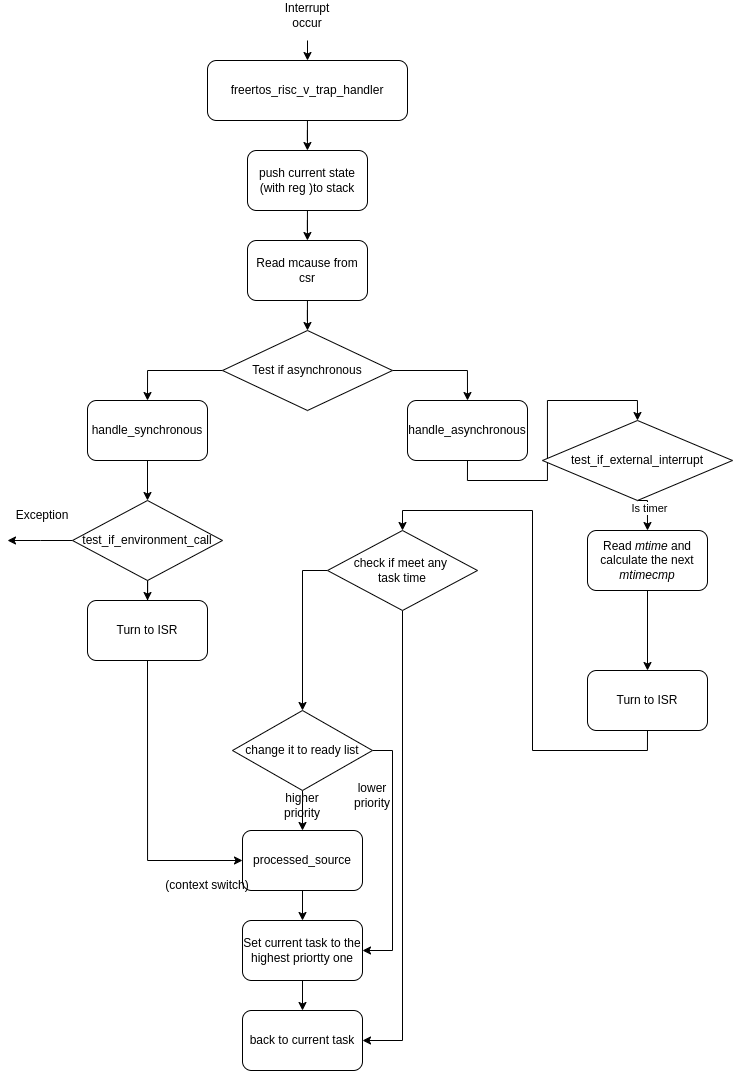

The diagram above was exported from draw.io. Its source (the exported page's mxGraphModel, read from the mxfile embedded in the PNG):
<mxGraphModel dx="869" dy="978" grid="1" gridSize="10" guides="1" tooltips="1" connect="1" arrows="1" fold="1" page="1" pageScale="1" pageWidth="850" pageHeight="1100" math="0" shadow="0">
  <root>
    <mxCell id="0" />
    <mxCell id="1" parent="0" />
    <mxCell id="G6T2RIp9kXrQN2A4_Lia-14" value="" style="edgeStyle=orthogonalEdgeStyle;rounded=0;orthogonalLoop=1;jettySize=auto;html=1;" edge="1" parent="1" source="G6T2RIp9kXrQN2A4_Lia-1" target="G6T2RIp9kXrQN2A4_Lia-4">
      <mxGeometry relative="1" as="geometry" />
    </mxCell>
    <mxCell id="G6T2RIp9kXrQN2A4_Lia-1" value="freertos_risc_v_trap_handler" style="rounded=1;whiteSpace=wrap;html=1;" vertex="1" parent="1">
      <mxGeometry x="260" y="310" width="200" height="60" as="geometry" />
    </mxCell>
    <mxCell id="G6T2RIp9kXrQN2A4_Lia-2" value="" style="endArrow=classic;html=1;rounded=0;entryX=0.5;entryY=0;entryDx=0;entryDy=0;" edge="1" parent="1" target="G6T2RIp9kXrQN2A4_Lia-1">
      <mxGeometry width="50" height="50" relative="1" as="geometry">
        <mxPoint x="360" y="290" as="sourcePoint" />
        <mxPoint x="470" y="520" as="targetPoint" />
      </mxGeometry>
    </mxCell>
    <mxCell id="G6T2RIp9kXrQN2A4_Lia-3" value="Interrupt occur" style="text;html=1;align=center;verticalAlign=middle;whiteSpace=wrap;rounded=0;" vertex="1" parent="1">
      <mxGeometry x="330" y="250" width="60" height="30" as="geometry" />
    </mxCell>
    <mxCell id="G6T2RIp9kXrQN2A4_Lia-15" value="" style="edgeStyle=orthogonalEdgeStyle;rounded=0;orthogonalLoop=1;jettySize=auto;html=1;" edge="1" parent="1" source="G6T2RIp9kXrQN2A4_Lia-4" target="G6T2RIp9kXrQN2A4_Lia-5">
      <mxGeometry relative="1" as="geometry" />
    </mxCell>
    <mxCell id="G6T2RIp9kXrQN2A4_Lia-4" value="push current state&lt;div&gt;(with reg )to stack&lt;/div&gt;" style="rounded=1;whiteSpace=wrap;html=1;" vertex="1" parent="1">
      <mxGeometry x="300" y="400" width="120" height="60" as="geometry" />
    </mxCell>
    <mxCell id="G6T2RIp9kXrQN2A4_Lia-17" style="edgeStyle=orthogonalEdgeStyle;rounded=0;orthogonalLoop=1;jettySize=auto;html=1;entryX=0.5;entryY=0;entryDx=0;entryDy=0;" edge="1" parent="1" source="G6T2RIp9kXrQN2A4_Lia-5" target="G6T2RIp9kXrQN2A4_Lia-6">
      <mxGeometry relative="1" as="geometry" />
    </mxCell>
    <mxCell id="G6T2RIp9kXrQN2A4_Lia-5" value="Read mcause from csr" style="rounded=1;whiteSpace=wrap;html=1;" vertex="1" parent="1">
      <mxGeometry x="300" y="490" width="120" height="60" as="geometry" />
    </mxCell>
    <mxCell id="G6T2RIp9kXrQN2A4_Lia-11" style="edgeStyle=orthogonalEdgeStyle;rounded=0;orthogonalLoop=1;jettySize=auto;html=1;entryX=0.5;entryY=0;entryDx=0;entryDy=0;" edge="1" parent="1" source="G6T2RIp9kXrQN2A4_Lia-6" target="G6T2RIp9kXrQN2A4_Lia-8">
      <mxGeometry relative="1" as="geometry">
        <mxPoint x="200" y="850" as="targetPoint" />
        <Array as="points">
          <mxPoint x="200" y="620" />
        </Array>
      </mxGeometry>
    </mxCell>
    <mxCell id="G6T2RIp9kXrQN2A4_Lia-12" style="edgeStyle=orthogonalEdgeStyle;rounded=0;orthogonalLoop=1;jettySize=auto;html=1;entryX=0.5;entryY=0;entryDx=0;entryDy=0;" edge="1" parent="1" source="G6T2RIp9kXrQN2A4_Lia-6" target="G6T2RIp9kXrQN2A4_Lia-9">
      <mxGeometry relative="1" as="geometry" />
    </mxCell>
    <mxCell id="G6T2RIp9kXrQN2A4_Lia-6" value="Test if asynchronous" style="rhombus;whiteSpace=wrap;html=1;" vertex="1" parent="1">
      <mxGeometry x="275" y="580" width="170" height="80" as="geometry" />
    </mxCell>
    <mxCell id="G6T2RIp9kXrQN2A4_Lia-62" style="edgeStyle=orthogonalEdgeStyle;rounded=0;orthogonalLoop=1;jettySize=auto;html=1;" edge="1" parent="1" source="G6T2RIp9kXrQN2A4_Lia-8" target="G6T2RIp9kXrQN2A4_Lia-58">
      <mxGeometry relative="1" as="geometry" />
    </mxCell>
    <mxCell id="G6T2RIp9kXrQN2A4_Lia-8" value="handle_synchronous" style="rounded=1;whiteSpace=wrap;html=1;" vertex="1" parent="1">
      <mxGeometry x="140" y="650" width="120" height="60" as="geometry" />
    </mxCell>
    <mxCell id="G6T2RIp9kXrQN2A4_Lia-51" style="edgeStyle=orthogonalEdgeStyle;rounded=0;orthogonalLoop=1;jettySize=auto;html=1;exitX=0.5;exitY=1;exitDx=0;exitDy=0;entryX=0.5;entryY=0;entryDx=0;entryDy=0;" edge="1" parent="1" source="G6T2RIp9kXrQN2A4_Lia-9" target="G6T2RIp9kXrQN2A4_Lia-48">
      <mxGeometry relative="1" as="geometry" />
    </mxCell>
    <mxCell id="G6T2RIp9kXrQN2A4_Lia-9" value="handle_asynchronous" style="rounded=1;whiteSpace=wrap;html=1;" vertex="1" parent="1">
      <mxGeometry x="460" y="650" width="120" height="60" as="geometry" />
    </mxCell>
    <mxCell id="G6T2RIp9kXrQN2A4_Lia-35" style="edgeStyle=orthogonalEdgeStyle;rounded=0;orthogonalLoop=1;jettySize=auto;html=1;exitX=0.5;exitY=1;exitDx=0;exitDy=0;entryX=0;entryY=0.5;entryDx=0;entryDy=0;" edge="1" parent="1" source="G6T2RIp9kXrQN2A4_Lia-10" target="G6T2RIp9kXrQN2A4_Lia-32">
      <mxGeometry relative="1" as="geometry" />
    </mxCell>
    <mxCell id="G6T2RIp9kXrQN2A4_Lia-10" value="Turn to ISR" style="rounded=1;whiteSpace=wrap;html=1;" vertex="1" parent="1">
      <mxGeometry x="140" y="850" width="120" height="60" as="geometry" />
    </mxCell>
    <mxCell id="G6T2RIp9kXrQN2A4_Lia-28" style="edgeStyle=orthogonalEdgeStyle;rounded=0;orthogonalLoop=1;jettySize=auto;html=1;exitX=0.5;exitY=1;exitDx=0;exitDy=0;entryX=0.5;entryY=0;entryDx=0;entryDy=0;" edge="1" parent="1" source="G6T2RIp9kXrQN2A4_Lia-18" target="G6T2RIp9kXrQN2A4_Lia-27">
      <mxGeometry relative="1" as="geometry">
        <mxPoint x="520.1176470588236" y="1090" as="targetPoint" />
      </mxGeometry>
    </mxCell>
    <mxCell id="G6T2RIp9kXrQN2A4_Lia-18" value="Read &lt;i&gt;mtime&lt;/i&gt; and calculate the next &lt;i&gt;mtimecmp&lt;/i&gt;" style="rounded=1;whiteSpace=wrap;html=1;" vertex="1" parent="1">
      <mxGeometry x="640" y="780" width="120" height="60" as="geometry" />
    </mxCell>
    <mxCell id="G6T2RIp9kXrQN2A4_Lia-26" value="Exception" style="text;html=1;align=center;verticalAlign=middle;whiteSpace=wrap;rounded=0;" vertex="1" parent="1">
      <mxGeometry x="65" y="750" width="60" height="30" as="geometry" />
    </mxCell>
    <mxCell id="G6T2RIp9kXrQN2A4_Lia-30" style="edgeStyle=orthogonalEdgeStyle;rounded=0;orthogonalLoop=1;jettySize=auto;html=1;exitX=0.5;exitY=1;exitDx=0;exitDy=0;entryX=0.5;entryY=0;entryDx=0;entryDy=0;" edge="1" parent="1" source="G6T2RIp9kXrQN2A4_Lia-27" target="G6T2RIp9kXrQN2A4_Lia-29">
      <mxGeometry relative="1" as="geometry">
        <mxPoint x="529.9999999999998" y="1210" as="targetPoint" />
      </mxGeometry>
    </mxCell>
    <mxCell id="G6T2RIp9kXrQN2A4_Lia-27" value="Turn to ISR" style="rounded=1;whiteSpace=wrap;html=1;" vertex="1" parent="1">
      <mxGeometry x="640" y="920" width="120" height="60" as="geometry" />
    </mxCell>
    <mxCell id="G6T2RIp9kXrQN2A4_Lia-36" style="edgeStyle=orthogonalEdgeStyle;rounded=0;orthogonalLoop=1;jettySize=auto;html=1;exitX=0;exitY=0.5;exitDx=0;exitDy=0;entryX=0.5;entryY=0;entryDx=0;entryDy=0;" edge="1" parent="1" source="G6T2RIp9kXrQN2A4_Lia-29" target="G6T2RIp9kXrQN2A4_Lia-31">
      <mxGeometry relative="1" as="geometry" />
    </mxCell>
    <mxCell id="G6T2RIp9kXrQN2A4_Lia-41" style="edgeStyle=orthogonalEdgeStyle;rounded=0;orthogonalLoop=1;jettySize=auto;html=1;exitX=0.5;exitY=1;exitDx=0;exitDy=0;entryX=1;entryY=0.5;entryDx=0;entryDy=0;" edge="1" parent="1" source="G6T2RIp9kXrQN2A4_Lia-29" target="G6T2RIp9kXrQN2A4_Lia-34">
      <mxGeometry relative="1" as="geometry" />
    </mxCell>
    <mxCell id="G6T2RIp9kXrQN2A4_Lia-29" value="check if meet any&amp;nbsp;&lt;div&gt;task time&lt;/div&gt;" style="rhombus;whiteSpace=wrap;html=1;" vertex="1" parent="1">
      <mxGeometry x="380" y="780" width="150" height="80" as="geometry" />
    </mxCell>
    <mxCell id="G6T2RIp9kXrQN2A4_Lia-37" style="edgeStyle=orthogonalEdgeStyle;rounded=0;orthogonalLoop=1;jettySize=auto;html=1;exitX=0.5;exitY=1;exitDx=0;exitDy=0;entryX=0.5;entryY=0;entryDx=0;entryDy=0;" edge="1" parent="1" source="G6T2RIp9kXrQN2A4_Lia-31" target="G6T2RIp9kXrQN2A4_Lia-32">
      <mxGeometry relative="1" as="geometry" />
    </mxCell>
    <mxCell id="G6T2RIp9kXrQN2A4_Lia-38" style="edgeStyle=orthogonalEdgeStyle;rounded=0;orthogonalLoop=1;jettySize=auto;html=1;exitX=1;exitY=0.5;exitDx=0;exitDy=0;entryX=1;entryY=0.5;entryDx=0;entryDy=0;" edge="1" parent="1" source="G6T2RIp9kXrQN2A4_Lia-31" target="G6T2RIp9kXrQN2A4_Lia-33">
      <mxGeometry relative="1" as="geometry" />
    </mxCell>
    <mxCell id="G6T2RIp9kXrQN2A4_Lia-31" value="change it to ready list" style="rhombus;whiteSpace=wrap;html=1;" vertex="1" parent="1">
      <mxGeometry x="285" y="960" width="140" height="80" as="geometry" />
    </mxCell>
    <mxCell id="G6T2RIp9kXrQN2A4_Lia-39" style="edgeStyle=orthogonalEdgeStyle;rounded=0;orthogonalLoop=1;jettySize=auto;html=1;entryX=0.5;entryY=0;entryDx=0;entryDy=0;" edge="1" parent="1" source="G6T2RIp9kXrQN2A4_Lia-32" target="G6T2RIp9kXrQN2A4_Lia-33">
      <mxGeometry relative="1" as="geometry" />
    </mxCell>
    <mxCell id="G6T2RIp9kXrQN2A4_Lia-32" value="processed_source" style="rounded=1;whiteSpace=wrap;html=1;" vertex="1" parent="1">
      <mxGeometry x="295" y="1080" width="120" height="60" as="geometry" />
    </mxCell>
    <mxCell id="G6T2RIp9kXrQN2A4_Lia-40" style="edgeStyle=orthogonalEdgeStyle;rounded=0;orthogonalLoop=1;jettySize=auto;html=1;entryX=0.5;entryY=0;entryDx=0;entryDy=0;" edge="1" parent="1" source="G6T2RIp9kXrQN2A4_Lia-33" target="G6T2RIp9kXrQN2A4_Lia-34">
      <mxGeometry relative="1" as="geometry" />
    </mxCell>
    <mxCell id="G6T2RIp9kXrQN2A4_Lia-33" value="Set current task to the highest priortty one" style="rounded=1;whiteSpace=wrap;html=1;" vertex="1" parent="1">
      <mxGeometry x="295" y="1170" width="120" height="60" as="geometry" />
    </mxCell>
    <mxCell id="G6T2RIp9kXrQN2A4_Lia-34" value="back to current task" style="rounded=1;whiteSpace=wrap;html=1;" vertex="1" parent="1">
      <mxGeometry x="295" y="1260" width="120" height="60" as="geometry" />
    </mxCell>
    <mxCell id="G6T2RIp9kXrQN2A4_Lia-42" value="higher priority" style="text;html=1;align=center;verticalAlign=middle;whiteSpace=wrap;rounded=0;" vertex="1" parent="1">
      <mxGeometry x="325" y="1040" width="60" height="30" as="geometry" />
    </mxCell>
    <mxCell id="G6T2RIp9kXrQN2A4_Lia-43" value="lower priority" style="text;html=1;align=center;verticalAlign=middle;whiteSpace=wrap;rounded=0;" vertex="1" parent="1">
      <mxGeometry x="395" y="1030" width="60" height="30" as="geometry" />
    </mxCell>
    <mxCell id="G6T2RIp9kXrQN2A4_Lia-52" style="edgeStyle=orthogonalEdgeStyle;rounded=0;orthogonalLoop=1;jettySize=auto;html=1;exitX=0.5;exitY=1;exitDx=0;exitDy=0;entryX=0.5;entryY=0;entryDx=0;entryDy=0;" edge="1" parent="1" source="G6T2RIp9kXrQN2A4_Lia-48" target="G6T2RIp9kXrQN2A4_Lia-18">
      <mxGeometry relative="1" as="geometry" />
    </mxCell>
    <mxCell id="G6T2RIp9kXrQN2A4_Lia-53" value="Is timer" style="edgeLabel;html=1;align=center;verticalAlign=middle;resizable=0;points=[];" vertex="1" connectable="0" parent="G6T2RIp9kXrQN2A4_Lia-52">
      <mxGeometry x="-0.1216" y="1" relative="1" as="geometry">
        <mxPoint as="offset" />
      </mxGeometry>
    </mxCell>
    <mxCell id="G6T2RIp9kXrQN2A4_Lia-48" value="test_if_external_interrupt" style="rhombus;whiteSpace=wrap;html=1;" vertex="1" parent="1">
      <mxGeometry x="595" y="670" width="190" height="80" as="geometry" />
    </mxCell>
    <mxCell id="G6T2RIp9kXrQN2A4_Lia-61" style="edgeStyle=orthogonalEdgeStyle;rounded=0;orthogonalLoop=1;jettySize=auto;html=1;" edge="1" parent="1" source="G6T2RIp9kXrQN2A4_Lia-58">
      <mxGeometry relative="1" as="geometry">
        <mxPoint x="60" y="790" as="targetPoint" />
      </mxGeometry>
    </mxCell>
    <mxCell id="G6T2RIp9kXrQN2A4_Lia-63" style="edgeStyle=orthogonalEdgeStyle;rounded=0;orthogonalLoop=1;jettySize=auto;html=1;entryX=0.5;entryY=0;entryDx=0;entryDy=0;" edge="1" parent="1" source="G6T2RIp9kXrQN2A4_Lia-58" target="G6T2RIp9kXrQN2A4_Lia-10">
      <mxGeometry relative="1" as="geometry" />
    </mxCell>
    <mxCell id="G6T2RIp9kXrQN2A4_Lia-58" value="test_if_environment_call" style="rhombus;whiteSpace=wrap;html=1;" vertex="1" parent="1">
      <mxGeometry x="125" y="750" width="150" height="80" as="geometry" />
    </mxCell>
    <mxCell id="G6T2RIp9kXrQN2A4_Lia-64" value="(context switch)" style="text;html=1;align=center;verticalAlign=middle;whiteSpace=wrap;rounded=0;" vertex="1" parent="1">
      <mxGeometry x="200" y="1120" width="120" height="30" as="geometry" />
    </mxCell>
  </root>
</mxGraphModel>